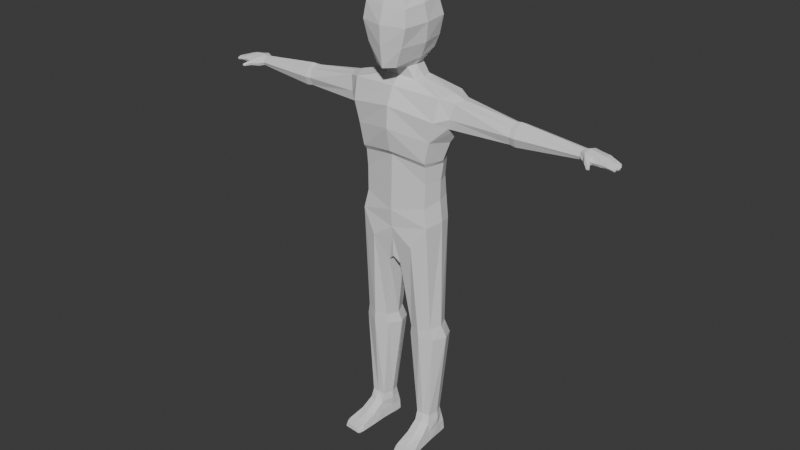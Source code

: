 # Source: low-poly-character-section-4.blend  (saved by Blender 4.5.91; exported with 4.5.12 LTS)
import bpy
from mathutils import Matrix  # noqa: F401  (used for matrix-valued properties, if any)

bpy.ops.wm.read_factory_settings(use_empty=True)
scene = bpy.context.scene
scene.name = 'Scene'

# ---- collections
col_collection = bpy.data.collections.new('Collection'); scene.collection.children.link(col_collection)

# ---- world
world_world = bpy.data.worlds.new('World'); scene.world = world_world
world_world.use_nodes = True; world_world.node_tree.nodes.clear()
_N = world_world.node_tree.nodes; _L = world_world.node_tree.links
n0 = _N.new('ShaderNodeOutputWorld'); n0.name = 'World Output'; n0.location = (200, 100)
n1 = _N.new('ShaderNodeBackground'); n1.name = 'Background'; n1.location = (-200, 100)
n1.inputs[0].default_value = (0.05088, 0.05088, 0.05088, 1.0)
_L.new(n1.outputs[0], n0.inputs[0])
n0.is_active_output = True
world_world.color = (0.05088, 0.05088, 0.05088)
world_world.sun_shadow_jitter_overblur = 0.0

# ---- meshes
me_human = bpy.data.meshes.new('Human')
me_human.from_pydata([(0.02623, -0.07879, 0.7954), (0.06424, -0.04563, 1.526), (0.04029, 0.07214, 0.8373), (0.06424, 0.03626, 1.528), (0.0, 0.06894, 0.8499), (0.0, 0.04671, 1.536), (0.0, -0.08758, 0.8209), (0.0, -0.05799, 1.534), (0.1468, 0.05426, 0.9762), (0.1492, -0.07942, 0.9777), (0.0, -0.09685, 0.948), (0.0, 0.09541, 0.9625), (0.1612, 0.07321, 1.323), (0.1612, -0.08592, 1.323), (0.0, -0.1255, 1.35), (0.0, 0.106, 1.35), (0.1822, 0.08, 1.404), (0.1822, -0.08848, 1.404), (0.0, -0.1194, 1.434), (0.0, 0.106, 1.4), (0.02069, -0.000325, 0.7876), (0.07266, -0.004684, 1.527), (0.0, 0.0, 0.8), (0.1617, -0.0003241, 0.9829), (0.1909, -9.734e-10, 1.308), (0.1438, 0.04027, 0.092), (0.7492, 0.005312, 1.435), (0.7466, -0.0256, 1.429), (0.7531, 0.04264, 1.409), (0.7525, 0.03466, 1.393), (0.7457, -0.03201, 1.404), (0.7457, -0.02589, 1.393), (0.7502, 0.005312, 1.393), (0.7521, 0.03466, 1.429), (0.0, -0.1408, 1.795), (0.08181, 0.03607, 0.09192), (0.07331, -0.005307, 0.09127), (0.1502, -0.05334, 0.08414), (0.08889, -0.05787, 0.08408), (0.1579, 0.0004721, 0.09138), (0.1501, 0.03846, 1.863e-09), (0.07808, 0.03361, 1.863e-09), (0.08378, -0.0134, 1.863e-09), (0.1606, -0.04689, 0.01), (0.08007, -0.05304, 0.01), (0.1516, -0.008756, 1.863e-09), (0.09063, -0.1732, 0.03177), (0.09525, -0.1678, 1.863e-09), (0.0, 0.08862, 1.5), (0.1872, 0.06599, 1.49), (0.2143, -0.0006627, 1.495), (0.1872, -0.06705, 1.489), (0.0, -0.08895, 1.5), (0.05267, -0.01972, 1.573), (0.0, -0.07171, 1.567), (0.04271, 0.02682, 1.576), (0.0, 0.02766, 1.577), (0.03811, -0.05644, 1.57), (0.0, -0.1199, 1.846), (0.0, -0.1457, 1.579), (0.07432, 0.05046, 1.623), (0.06708, 0.01571, 1.854), (0.0, 0.06939, 1.628), (0.07611, -0.02555, 1.606), (0.04333, -0.1221, 1.584), (0.0, -0.05159, 1.872), (0.0, 0.01638, 1.856), (0.07227, -0.04843, 1.848), (0.06502, -0.1119, 1.843), (0.8657, 0.002846, 1.406), (0.861, -0.02952, 1.406), (0.8564, 0.02415, 1.401), (0.8552, 0.02171, 1.397), (0.8607, -0.03236, 1.401), (0.86, -0.02973, 1.396), (0.8636, 0.002159, 1.397), (0.8568, 0.02227, 1.405), (0.8661, -0.000124, 1.402), (0.0, -0.158, 1.734), (0.0, -0.1548, 1.658), (0.09034, 0.05863, 1.67), (0.1054, 0.06078, 1.743), (0.09092, 0.04744, 1.815), (0.1022, -0.04271, 1.805), (0.1138, -0.03663, 1.739), (0.1023, -0.03037, 1.665), (0.08698, -0.1244, 1.797), (0.09443, -0.1331, 1.735), (0.0734, -0.1298, 1.659), (0.0, 0.08629, 1.671), (0.0, 0.08127, 1.744), (0.0, 0.05989, 1.816), (0.2154, 0.0457, 1.379), (0.2154, -0.04582, 1.379), (0.2255, -0.05156, 1.417), (0.2353, -0.04233, 1.476), (0.2506, -0.0004332, 1.481), (0.2323, -5.75e-05, 1.369), (0.2353, 0.04161, 1.476), (0.2255, 0.05144, 1.417), (0.1378, 0.05349, 1.23), (0.1364, 0.04653, 1.151), (0.1383, 0.05297, 1.072), (0.1364, -0.06961, 1.151), (0.1341, -0.07199, 1.052), (0.0, -0.09721, 1.128), (0.0, -0.1004, 1.02), (0.0, 0.07359, 1.251), (0.0, 0.07359, 1.128), (0.0, 0.08086, 1.048), (0.1513, -0.0001728, 1.143), (0.1512, 0.0, 1.068), (0.1199, -0.06207, 0.08716), (0.1125, 0.04305, 0.09194), (0.0, 0.09033, 0.9158), (0.0, -0.09221, 0.9078), (0.08925, -0.0959, 0.8865), (0.09353, 0.07524, 0.9067), (0.7744, -0.02486, 1.425), (0.774, -0.03121, 1.407), (0.7787, 0.03138, 1.425), (0.776, 0.002834, 1.433), (0.7767, 0.002834, 1.397), (0.7745, -0.02486, 1.396), (0.7794, 0.04136, 1.407), (0.7789, 0.03138, 1.396), (0.7853, -0.07491, 1.399), (0.7827, -0.07163, 1.396), (0.7895, -0.07334, 1.403), (0.7929, -0.06938, 1.401), (0.7862, -0.06767, 1.394), (0.7922, -0.06699, 1.396), (0.7794, -0.04715, 1.412), (0.7806, -0.04437, 1.402), (0.7652, -0.05106, 1.398), (0.764, -0.05383, 1.408), (0.7735, -0.04633, 1.395), (0.7711, -0.05188, 1.414), (0.1523, 0.01125, 1.863e-09), (0.1507, -0.04764, 3.725e-09), (0.08993, -0.05229, 3.725e-09), (0.08028, 0.006312, 1.863e-09), (0.1547, 0.04793, 0.01), (0.07253, 0.04186, 0.01), (0.07566, -0.003159, 0.01), (0.1578, 0.002992, 0.01), (0.1418, -0.08482, 1.237), (0.1376, -0.07511, 1.22), (0.0, -0.09477, 1.241), (0.0, -0.1075, 1.258), (0.1654, -0.006039, 1.234), (0.1582, 0.00616, 1.218), (0.4814, 0.007783, 1.361), (0.4563, 0.007982, 1.365), (0.4786, 0.04425, 1.44), (0.4597, 0.04147, 1.438), (0.4567, 0.03931, 1.377), (0.4809, 0.04139, 1.374), (0.4582, 0.05318, 1.407), (0.4797, 0.0565, 1.406), (0.4811, -0.02464, 1.376), (0.4571, -0.02245, 1.379), (0.4587, -0.03416, 1.41), (0.48, -0.03688, 1.41), (0.4601, -0.02029, 1.441), (0.4788, -0.02178, 1.442), (0.4605, 0.01104, 1.452), (0.4783, 0.01183, 1.455), (0.1653, -0.04763, 0.4884), (0.1535, -0.05358, 0.5328), (0.1867, 0.007684, 0.4846), (0.1719, -0.007219, 0.5396), (0.1522, 0.03908, 0.5409), (0.1628, 0.06168, 0.478), (0.05573, -0.05082, 0.4814), (0.0615, -0.05375, 0.5194), (0.05321, 0.05848, 0.4711), (0.06016, 0.03891, 0.5275), (0.04177, -0.007456, 0.5206), (0.03178, 0.003171, 0.4748), (0.1136, 0.05957, 0.01), (0.1203, -0.04997, 3.725e-09), (0.1169, -8.316e-05, 0.01), (0.1293, -0.1705, 0.03279), (0.1634, -0.1975, 0.01), (0.1177, -0.01108, 1.863e-09), (0.1292, -0.1655, 1.863e-09), (0.1141, 0.05165, 1.863e-09), (0.1163, 0.00878, 1.863e-09), (0.1075, 0.08272, 0.4724), (0.1059, 0.05818, 0.5359), (0.111, -0.07186, 0.487), (0.1078, -0.07286, 0.5244), (0.1464, -0.04222, 0.121), (0.08866, -0.04571, 0.1202), (0.1528, 0.001061, 0.1206), (0.1399, 0.0353, 0.1198), (0.08521, 0.03202, 0.1191), (0.07655, -0.00351, 0.1195), (0.1125, 0.0361, 0.1192), (0.1176, -0.0464, 0.1208), (0.7276, 0.005485, 1.398), (0.729, 0.02598, 1.398), (0.7261, -0.01497, 1.398), (0.7287, 0.02609, 1.424), (0.7268, 0.005635, 1.431), (0.7294, 0.03166, 1.41), (0.7256, -0.02054, 1.41), (0.7257, -0.01486, 1.424), (0.8074, -0.03134, 1.408), (0.8116, -0.000911, 1.426), (0.8117, -0.000911, 1.397), (0.8117, 0.03437, 1.408), (0.8079, -0.02721, 1.421), (0.8116, 0.02889, 1.422), (0.8077, -0.02721, 1.397), (0.8113, 0.02779, 1.398), (0.8688, -0.008599, 1.406), (0.869, -0.006066, 1.401), (0.8668, -0.008856, 1.397), (0.8116, -0.000911, 1.406), (0.8626, -0.02404, 1.406), (0.8638, -0.02141, 1.401), (0.8615, -0.02425, 1.396), (0.8098, -0.01375, 1.424), (0.8563, 0.0174, 1.398), (0.8587, 0.01552, 1.402), (0.8115, 0.01549, 1.397), (0.8579, 0.01796, 1.405), (0.8116, 0.01534, 1.424), (0.8647, 0.008099, 1.406), (0.8642, 0.01038, 1.401), (0.8627, 0.007412, 1.397), (0.8098, -0.01361, 1.397), (0.8664, -0.01418, 1.397), (0.8683, -0.01671, 1.402), (0.8685, -0.01392, 1.406), (0.8098, -0.01366, 1.406), (0.8115, 0.01543, 1.406), (0.8277, 0.03113, 1.405), (0.8268, 0.02674, 1.416), (0.8264, 0.0265, 1.399), (0.8272, 0.01638, 1.418), (0.8269, 0.01628, 1.399), (0.8281, 0.01542, 1.405), (0.8296, 0.0004259, 1.399), (0.8298, 0.000496, 1.419), (0.8307, -0.0005911, 1.405), (0.8291, 0.01258, 1.399), (0.8294, 0.01266, 1.418), (0.8302, 0.01361, 1.405), (0.8309, -0.003627, 1.419), (0.8306, -0.003765, 1.399), (0.8317, -0.002845, 1.405), (0.8297, -0.01373, 1.418), (0.8294, -0.0136, 1.399), (0.8303, -0.01456, 1.405), (0.8263, -0.03129, 1.405), (0.826, -0.028, 1.417), (0.8256, -0.02773, 1.399), (0.8275, -0.01747, 1.399), (0.8278, -0.01734, 1.418), (0.8287, -0.01671, 1.405), (0.804, -0.02693, 1.422), (0.8038, -0.02693, 1.397), (0.8034, -0.03132, 1.407), (0.8077, 0.02919, 1.422), (0.8075, 0.02809, 1.398), (0.8078, 0.03508, 1.408), (0.8072, -0.0004353, 1.397), (0.8074, -0.0004714, 1.427), (0.842, 0.02764, 1.403), (0.8426, 0.01717, 1.411), (0.8434, 0.01547, 1.403), (0.8418, 0.02451, 1.411), (0.8418, 0.02411, 1.398), (0.8426, 0.01684, 1.399), (0.8476, 0.001293, 1.398), (0.8477, 0.001671, 1.413), (0.8471, 0.01038, 1.412), (0.8484, -0.0003575, 1.403), (0.8469, 0.009996, 1.398), (0.8472, 0.012, 1.403), (0.8499, -0.006113, 1.413), (0.8497, -0.006311, 1.398), (0.8503, -0.004455, 1.403), (0.8491, -0.01382, 1.412), (0.8493, -0.01564, 1.403), (0.8489, -0.01389, 1.398), (0.8435, -0.03182, 1.403), (0.8452, -0.02069, 1.412), (0.8435, -0.02876, 1.411), (0.8437, -0.02872, 1.398), (0.8455, -0.02086, 1.398), (0.8462, -0.01906, 1.403), (0.1578, -0.101, 0.05125), (0.166, -0.099, 0.01), (0.08913, -0.1061, 0.05125), (0.08177, -0.1051, 0.01), (0.1554, -0.09565, 1.863e-09), (0.09182, -0.1003, 1.863e-09), (0.1236, -0.09797, 1.863e-09), (0.1238, -0.1085, 0.05544), (0.1748, -0.1734, 0.01), (0.07398, 0.04058, 0.05181), (0.08501, -0.1796, 0.01), (0.1678, -0.1677, 0.03177), (0.1631, -0.1632, 1.863e-09), (0.1299, -0.2006, 0.01), (0.1298, -0.1982, 0.02727), (0.09818, -0.2001, 0.0267), (0.09485, -0.2037, 0.01), (0.1605, -0.1947, 0.0267), (0.1631, -0.1873, 1.863e-09), (0.1292, -0.1896, 1.863e-09), (0.09525, -0.1919, 1.863e-09), (0.07764, -0.003764, 0.05181), (0.08401, -0.05676, 0.04845), (0.156, -0.05125, 0.04845), (0.152, 0.04478, 0.05181), (0.1563, 0.002459, 0.05181), (0.08501, -0.1796, 0.02028), (0.1748, -0.1734, 0.02028), (0.113, 0.05641, 0.05181)], [], [(19, 48, 49, 16), (22, 20, 0, 6), (3, 5, 56, 55), (17, 51, 52, 18), (116, 9, 10, 115), (173, 189, 190, 172), (114, 11, 8, 117), (107, 15, 12, 100), (13, 17, 18, 14), (15, 19, 16, 12), (295, 302, 183, 306), (7, 1, 57, 54), (4, 2, 20, 22), (275, 271, 71, 72), (292, 293, 223, 74), (291, 289, 73, 70), (274, 272, 228, 76), (317, 316, 144, 44), (316, 304, 143, 144), (300, 301, 186, 47), (45, 185, 182, 145), (40, 187, 180, 142), (185, 45, 139, 181), (187, 40, 138, 188), (323, 319, 142, 180), (319, 320, 145, 142), (320, 318, 43, 145), (302, 297, 46, 183), (296, 295, 306, 322, 303), (301, 299, 307, 186), (5, 3, 49, 48), (21, 1, 51, 50), (1, 7, 52, 51), (3, 21, 50, 49), (21, 3, 55, 53), (1, 21, 53, 57), (57, 53, 63, 64), (53, 55, 60, 63), (55, 56, 62, 60), (54, 57, 64, 59), (86, 83, 67, 68), (83, 82, 61, 67), (67, 65, 58, 68), (61, 66, 65, 67), (34, 86, 68, 58), (82, 91, 66, 61), (218, 217, 236, 235), (219, 218, 235, 234), (72, 71, 226, 225), (71, 76, 228, 226), (277, 281, 232, 75), (271, 274, 76, 71), (289, 292, 74, 73), (283, 286, 236, 217), (60, 62, 89, 80), (80, 89, 90, 81), (81, 90, 91, 82), (59, 64, 88, 79), (79, 88, 87, 78), (78, 87, 86, 34), (63, 60, 80, 85), (85, 80, 81, 84), (84, 81, 82, 83), (64, 63, 85, 88), (88, 85, 84, 87), (87, 84, 83, 86), (17, 13, 93, 94), (13, 24, 97, 93), (16, 49, 98, 99), (12, 16, 99, 92), (24, 12, 92, 97), (51, 17, 94, 95), (50, 51, 95, 96), (49, 50, 96, 98), (8, 102, 111, 23), (102, 101, 110, 111), (11, 109, 102, 8), (109, 108, 101, 102), (108, 107, 100, 101), (23, 111, 104, 9), (111, 110, 103, 104), (150, 100, 12, 24), (9, 104, 106, 10), (104, 103, 105, 106), (141, 188, 182, 144), (174, 191, 192, 175), (193, 200, 112, 37), (9, 116, 192, 169), (197, 199, 113, 35), (2, 117, 190, 177), (26, 27, 118, 121), (135, 134, 127, 126), (28, 33, 120, 124), (32, 29, 125, 122), (33, 26, 121, 120), (133, 132, 129, 131), (31, 32, 122, 123), (29, 28, 124, 125), (126, 127, 130, 131), (128, 126, 131, 129), (136, 133, 131, 130), (134, 136, 130, 127), (137, 135, 126, 128), (132, 137, 128, 129), (118, 27, 137, 132), (27, 30, 135, 137), (31, 123, 136, 134), (123, 119, 133, 136), (119, 118, 132, 133), (30, 31, 134, 135), (139, 45, 145, 43), (42, 140, 44, 144), (185, 42, 144, 182), (299, 139, 43, 296), (300, 47, 305, 298), (187, 41, 143, 180), (41, 141, 144, 143), (138, 40, 142, 145), (188, 138, 145, 182), (150, 146, 147, 151), (146, 149, 148, 147), (150, 24, 13, 146), (103, 147, 148, 105), (146, 13, 14, 149), (110, 151, 147, 103), (100, 150, 151), (101, 100, 151, 110), (167, 154, 155, 166), (165, 167, 166, 164), (163, 165, 164, 162), (157, 152, 153, 156), (159, 157, 156, 158), (154, 159, 158, 155), (152, 160, 161, 153), (160, 163, 162, 161), (201, 202, 29, 32), (93, 97, 153, 161), (203, 201, 32, 31), (97, 92, 156, 153), (204, 205, 26, 33), (99, 98, 155, 158), (206, 204, 33, 28), (98, 96, 166, 155), (202, 206, 28, 29), (92, 99, 158, 156), (94, 93, 161, 162), (207, 203, 31, 30), (208, 207, 30, 27), (95, 94, 162, 164), (205, 208, 27, 26), (96, 95, 164, 166), (189, 176, 177, 190), (179, 174, 175, 178), (176, 179, 178, 177), (191, 168, 169, 192), (168, 170, 171, 169), (170, 173, 172, 171), (200, 194, 38, 112), (23, 9, 169, 171), (195, 193, 37, 39), (116, 0, 175, 192), (8, 23, 171, 172), (196, 195, 39, 25), (199, 196, 25, 113), (117, 8, 172, 190), (194, 198, 36, 38), (0, 20, 178, 175), (20, 2, 177, 178), (198, 197, 35, 36), (304, 323, 180, 143), (41, 187, 188, 141), (42, 185, 181, 140), (4, 114, 117, 2), (0, 116, 115, 6), (179, 176, 197, 198), (174, 179, 198, 194), (189, 173, 196, 199), (173, 170, 195, 196), (170, 168, 193, 195), (191, 174, 194, 200), (176, 189, 199, 197), (168, 191, 200, 193), (167, 165, 208, 205), (165, 163, 207, 208), (163, 160, 203, 207), (157, 159, 206, 202), (159, 154, 204, 206), (154, 167, 205, 204), (160, 152, 201, 203), (152, 157, 202, 201), (270, 263, 213, 224, 210), (265, 264, 215, 209), (268, 266, 214, 212), (269, 267, 216, 227, 211), (266, 270, 210, 229, 214), (263, 265, 209, 213), (264, 269, 211, 233, 215), (267, 268, 212, 216), (283, 217, 218, 285), (245, 247, 220, 211), (285, 218, 219, 284), (280, 77, 69, 278), (222, 221, 70, 73), (261, 224, 213, 258), (223, 222, 73, 74), (255, 233, 211, 252), (231, 230, 69, 77), (249, 229, 210, 246), (243, 227, 216, 241), (232, 231, 77, 75), (242, 229, 238, 244), (248, 227, 238, 250), (293, 294, 222, 223), (288, 234, 235, 287), (262, 237, 224, 261), (287, 235, 236, 286), (244, 238, 227, 243), (250, 238, 229, 249), (273, 244, 243, 276), (272, 242, 244, 273), (276, 243, 241, 275), (212, 214, 240, 239), (214, 229, 242, 240), (216, 212, 239, 241), (282, 250, 249, 279), (281, 248, 250, 282), (279, 249, 246, 278), (220, 247, 246, 210), (277, 280, 247, 245), (211, 227, 248, 245), (237, 256, 254, 224), (233, 255, 256, 237), (288, 255, 252, 284), (220, 253, 252, 211), (210, 251, 253, 220), (210, 224, 254, 251), (294, 262, 261, 290), (233, 237, 262, 260), (290, 261, 258, 291), (209, 215, 259, 257), (213, 209, 257, 258), (215, 233, 260, 259), (118, 119, 265, 263), (119, 123, 264, 265), (125, 124, 268, 267), (124, 120, 266, 268), (122, 125, 267, 269), (123, 122, 269, 264), (120, 121, 270, 266), (121, 118, 263, 270), (225, 276, 275, 72), (228, 272, 273, 226), (226, 273, 276, 225), (239, 240, 274, 271), (240, 242, 272, 274), (241, 239, 271, 275), (75, 77, 280, 277), (230, 279, 278, 69), (232, 281, 282, 231), (231, 282, 279, 230), (247, 280, 278, 246), (245, 248, 281, 277), (234, 288, 284, 219), (256, 287, 286, 254), (255, 288, 287, 256), (253, 285, 284, 252), (251, 283, 285, 253), (251, 254, 286, 283), (221, 290, 291, 70), (222, 294, 290, 221), (260, 262, 294, 293), (257, 259, 292, 289), (258, 257, 289, 291), (259, 260, 293, 292), (140, 300, 298, 44), (307, 299, 296, 303), (181, 139, 299, 301), (317, 44, 298, 297), (112, 38, 297, 302), (318, 37, 295), (140, 181, 301, 300), (37, 112, 302, 295), (305, 47, 315, 311), (183, 46, 310, 309), (297, 298, 305, 321, 46), (186, 307, 313, 314), (315, 314, 308, 311), (46, 321, 305, 311, 310), (314, 313, 184, 308), (309, 310, 311, 308), (306, 183, 309, 312), (312, 309, 308, 184), (307, 303, 184, 313), (47, 186, 314, 315), (43, 318, 295, 296), (38, 317, 297), (35, 113, 323, 304), (39, 37, 318, 320), (25, 39, 320, 319), (113, 25, 319, 323), (36, 35, 304, 316), (38, 36, 316, 317), (303, 322, 306, 312, 184)])
_uv = me_human.uv_layers.new(name='UVMap')
_uv.uv.foreach_set('vector', [0.5893, 0.375, 0.625, 0.375, 0.625, 0.5, 0.5893, 0.5, 0.25, 0.625, 0.375, 0.625, 0.375, 0.75, 0.25, 0.75, 0.6586, 0.5672, 0.75, 0.5672, 0.75, 0.5672, 0.6586, 0.5672, 0.5893, 0.75, 0.625, 0.75, 0.625, 0.875, 0.5893, 0.875, 0.4107, 0.75, 0.4464, 0.75, 0.4464, 0.875, 0.4107, 0.875, 0.4464, 0.5, 0.4107, 0.5, 0.4107, 0.5, 0.4464, 0.5, 0.4107, 0.375, 0.4464, 0.375, 0.4464, 0.5, 0.4107, 0.5, 0.5268, 0.375, 0.5536, 0.375, 0.5536, 0.5, 0.5268, 0.5, 0.5536, 0.75, 0.5893, 0.75, 0.5893, 0.875, 0.5536, 0.875, 0.5536, 0.375, 0.5893, 0.375, 0.5893, 0.5, 0.5536, 0.5, 0.4464, 0.75, 0.4107, 0.75, 0.4107, 0.75, 0.4464, 0.75, 0.75, 0.6828, 0.6586, 0.6828, 0.6586, 0.6828, 0.75, 0.6828, 0.25, 0.5, 0.375, 0.5, 0.375, 0.625, 0.25, 0.625, 0.553, 0.5, 0.5894, 0.5, 0.5893, 0.5, 0.5536, 0.5, 0.5532, 0.75, 0.5532, 0.6887, 0.5536, 0.6903, 0.5536, 0.75, 0.6254, 0.75, 0.5886, 0.75, 0.5893, 0.75, 0.625, 0.75, 0.6255, 0.5, 0.6255, 0.5645, 0.625, 0.5681, 0.625, 0.5, 0.375, 0.75, 0.375, 0.625, 0.375, 0.625, 0.375, 0.75, 0.375, 0.625, 0.375, 0.5, 0.375, 0.5, 0.375, 0.625, 0.3837, 0.75, 0.4107, 0.75, 0.4107, 0.75, 0.3837, 0.75, 0.4377, 0.6526, 0.4107, 0.6526, 0.4107, 0.625, 0.4464, 0.625, 0.4394, 0.5222, 0.4107, 0.5222, 0.4107, 0.5, 0.4464, 0.5, 0.4107, 0.6526, 0.4377, 0.6526, 0.4377, 0.75, 0.4107, 0.75, 0.4107, 0.5222, 0.4394, 0.5222, 0.4394, 0.6028, 0.4107, 0.6028, 0.4107, 0.5, 0.4464, 0.5, 0.4464, 0.5, 0.4107, 0.5, 0.4464, 0.5, 0.4464, 0.625, 0.4464, 0.625, 0.4464, 0.5, 0.4464, 0.625, 0.4464, 0.75, 0.4464, 0.75, 0.4464, 0.625, 0.4107, 0.75, 0.375, 0.75, 0.375, 0.75, 0.4107, 0.75, 0.4464, 0.75, 0.4464, 0.75, 0.4464, 0.75, 0.4464, 0.75, 0.4464, 0.75, 0.4107, 0.75, 0.4377, 0.75, 0.4377, 0.75, 0.4107, 0.75, 0.75, 0.5672, 0.6586, 0.5672, 0.625, 0.5, 0.75, 0.5, 0.6586, 0.625, 0.6586, 0.6828, 0.625, 0.75, 0.625, 0.625, 0.6586, 0.6828, 0.75, 0.6828, 0.75, 0.75, 0.625, 0.75, 0.6586, 0.5672, 0.6586, 0.625, 0.625, 0.625, 0.625, 0.5, 0.6586, 0.625, 0.6586, 0.5672, 0.6586, 0.5672, 0.6586, 0.625, 0.6586, 0.6828, 0.6586, 0.625, 0.6586, 0.625, 0.6586, 0.6828, 0.6586, 0.6828, 0.6586, 0.625, 0.6586, 0.625, 0.6586, 0.6828, 0.6586, 0.625, 0.6586, 0.5672, 0.6586, 0.5672, 0.6586, 0.625, 0.6586, 0.5672, 0.75, 0.5672, 0.75, 0.5672, 0.6586, 0.5672, 0.75, 0.6828, 0.6586, 0.6828, 0.6586, 0.6828, 0.75, 0.6828, 0.6586, 0.6828, 0.6586, 0.625, 0.6586, 0.625, 0.6586, 0.6828, 0.6586, 0.625, 0.6586, 0.5672, 0.6586, 0.5672, 0.6586, 0.625, 0.6586, 0.625, 0.75, 0.625, 0.75, 0.6828, 0.6586, 0.6828, 0.6586, 0.5672, 0.75, 0.5672, 0.75, 0.625, 0.6586, 0.625, 0.75, 0.6828, 0.6586, 0.6828, 0.6586, 0.6828, 0.75, 0.6828, 0.6586, 0.5672, 0.75, 0.5672, 0.75, 0.5672, 0.6586, 0.5672, 0.5893, 0.625, 0.625, 0.625, 0.625, 0.6891, 0.5893, 0.6879, 0.5536, 0.625, 0.5893, 0.625, 0.5893, 0.6879, 0.5536, 0.6903, 0.5536, 0.5, 0.5893, 0.5, 0.5893, 0.5692, 0.5536, 0.57, 0.5893, 0.5, 0.625, 0.5, 0.625, 0.5681, 0.5893, 0.5692, 0.5531, 0.625, 0.5531, 0.5666, 0.5536, 0.57, 0.5536, 0.625, 0.5894, 0.5, 0.6255, 0.5, 0.625, 0.5, 0.5893, 0.5, 0.5886, 0.75, 0.5532, 0.75, 0.5536, 0.75, 0.5893, 0.75, 0.6255, 0.6242, 0.6254, 0.6881, 0.625, 0.6891, 0.625, 0.625, 0.6586, 0.5672, 0.75, 0.5672, 0.75, 0.5672, 0.6586, 0.5672, 0.6586, 0.5672, 0.75, 0.5672, 0.75, 0.5672, 0.6586, 0.5672, 0.6586, 0.5672, 0.75, 0.5672, 0.75, 0.5672, 0.6586, 0.5672, 0.75, 0.6828, 0.6586, 0.6828, 0.6586, 0.6828, 0.75, 0.6828, 0.75, 0.6828, 0.6586, 0.6828, 0.6586, 0.6828, 0.75, 0.6828, 0.75, 0.6828, 0.6586, 0.6828, 0.6586, 0.6828, 0.75, 0.6828, 0.6586, 0.625, 0.6586, 0.5672, 0.6586, 0.5672, 0.6586, 0.625, 0.6586, 0.625, 0.6586, 0.5672, 0.6586, 0.5672, 0.6586, 0.625, 0.6586, 0.625, 0.6586, 0.5672, 0.6586, 0.5672, 0.6586, 0.625, 0.6586, 0.6828, 0.6586, 0.625, 0.6586, 0.625, 0.6586, 0.6828, 0.6586, 0.6828, 0.6586, 0.625, 0.6586, 0.625, 0.6586, 0.6828, 0.6586, 0.6828, 0.6586, 0.625, 0.6586, 0.625, 0.6586, 0.6828, 0.5893, 0.75, 0.5536, 0.75, 0.5536, 0.75, 0.5893, 0.75, 0.5536, 0.75, 0.5536, 0.625, 0.5536, 0.625, 0.5536, 0.75, 0.5893, 0.5, 0.625, 0.5, 0.625, 0.5, 0.5893, 0.5, 0.5536, 0.5, 0.5893, 0.5, 0.5893, 0.5, 0.5536, 0.5, 0.5536, 0.625, 0.5536, 0.5, 0.5536, 0.5, 0.5536, 0.625, 0.625, 0.75, 0.5893, 0.75, 0.5893, 0.75, 0.625, 0.75, 0.625, 0.625, 0.625, 0.75, 0.625, 0.75, 0.625, 0.625, 0.625, 0.5, 0.625, 0.625, 0.625, 0.625, 0.625, 0.5, 0.4464, 0.5, 0.4732, 0.5, 0.4732, 0.625, 0.4464, 0.625, 0.4732, 0.5, 0.5, 0.5, 0.5, 0.625, 0.4732, 0.625, 0.4464, 0.375, 0.4732, 0.375, 0.4732, 0.5, 0.4464, 0.5, 0.4732, 0.375, 0.5, 0.375, 0.5, 0.5, 0.4732, 0.5, 0.5, 0.375, 0.5268, 0.375, 0.5268, 0.5, 0.5, 0.5, 0.4464, 0.625, 0.4732, 0.625, 0.4732, 0.75, 0.4464, 0.75, 0.4732, 0.625, 0.5, 0.625, 0.5, 0.75, 0.4732, 0.75, 0.5314, 0.625, 0.5268, 0.5, 0.5536, 0.5, 0.5536, 0.625, 0.4464, 0.75, 0.4732, 0.75, 0.4732, 0.875, 0.4464, 0.875, 0.4732, 0.75, 0.5, 0.75, 0.5, 0.875, 0.4732, 0.875, 0.3821, 0.6028, 0.4107, 0.6028, 0.4107, 0.625, 0.375, 0.625, 0.375, 0.75, 0.4107, 0.75, 0.4107, 0.75, 0.375, 0.75, 0.4464, 0.75, 0.4107, 0.75, 0.4107, 0.75, 0.4464, 0.75, 0.4464, 0.75, 0.4107, 0.75, 0.4107, 0.75, 0.4464, 0.75, 0.375, 0.5, 0.4107, 0.5, 0.4107, 0.5, 0.375, 0.5, 0.375, 0.5, 0.4107, 0.5, 0.4107, 0.5, 0.375, 0.5, 0.625, 0.625, 0.625, 0.75, 0.625, 0.75, 0.625, 0.625, 0.5893, 0.75, 0.5536, 0.75, 0.5536, 0.75, 0.5893, 0.75, 0.5893, 0.5, 0.625, 0.5, 0.625, 0.5, 0.5893, 0.5, 0.5536, 0.625, 0.5536, 0.5, 0.5536, 0.5, 0.5536, 0.625, 0.625, 0.5, 0.625, 0.625, 0.625, 0.625, 0.625, 0.5, 0.5893, 0.75, 0.625, 0.75, 0.625, 0.75, 0.5893, 0.75, 0.5536, 0.75, 0.5536, 0.625, 0.5536, 0.625, 0.5536, 0.75, 0.5536, 0.5, 0.5893, 0.5, 0.5893, 0.5, 0.5536, 0.5, 0.5893, 0.75, 0.5536, 0.75, 0.5536, 0.75, 0.5893, 0.75, 0.625, 0.75, 0.5893, 0.75, 0.5893, 0.75, 0.625, 0.75, 0.5536, 0.75, 0.5893, 0.75, 0.5893, 0.75, 0.5536, 0.75, 0.5536, 0.75, 0.5536, 0.75, 0.5536, 0.75, 0.5536, 0.75, 0.625, 0.75, 0.5893, 0.75, 0.5893, 0.75, 0.625, 0.75, 0.625, 0.75, 0.625, 0.75, 0.625, 0.75, 0.625, 0.75, 0.625, 0.75, 0.625, 0.75, 0.625, 0.75, 0.625, 0.75, 0.625, 0.75, 0.5893, 0.75, 0.5893, 0.75, 0.625, 0.75, 0.5536, 0.75, 0.5536, 0.75, 0.5536, 0.75, 0.5536, 0.75, 0.5536, 0.75, 0.5893, 0.75, 0.5893, 0.75, 0.5536, 0.75, 0.5893, 0.75, 0.625, 0.75, 0.625, 0.75, 0.5893, 0.75, 0.5893, 0.75, 0.5536, 0.75, 0.5536, 0.75, 0.5893, 0.75, 0.4377, 0.75, 0.4377, 0.6526, 0.4464, 0.625, 0.4464, 0.75, 0.3837, 0.6526, 0.3837, 0.75, 0.375, 0.75, 0.375, 0.625, 0.4107, 0.6526, 0.3837, 0.6526, 0.375, 0.625, 0.4107, 0.625, 0.4377, 0.75, 0.4377, 0.75, 0.4464, 0.75, 0.4464, 0.75, 0.3837, 0.75, 0.3837, 0.75, 0.375, 0.75, 0.375, 0.75, 0.4107, 0.5222, 0.3821, 0.5222, 0.375, 0.5, 0.4107, 0.5, 0.3821, 0.5222, 0.3821, 0.6028, 0.375, 0.625, 0.375, 0.5, 0.4394, 0.6028, 0.4394, 0.5222, 0.4464, 0.5, 0.4464, 0.625, 0.4107, 0.6028, 0.4394, 0.6028, 0.4464, 0.625, 0.4107, 0.625, 0.5314, 0.625, 0.5313, 0.75, 0.5213, 0.75, 0.5211, 0.625, 0.5313, 0.75, 0.5305, 0.875, 0.5228, 0.875, 0.5213, 0.75, 0.5314, 0.625, 0.5536, 0.625, 0.5536, 0.75, 0.5313, 0.75, 0.5, 0.75, 0.5213, 0.75, 0.5228, 0.875, 0.5, 0.875, 0.5313, 0.75, 0.5536, 0.75, 0.5536, 0.875, 0.5305, 0.875, 0.5, 0.625, 0.5211, 0.625, 0.5213, 0.75, 0.5, 0.75, 0.5268, 0.5, 0.5314, 0.625, 0.5268, 0.591, 0.5, 0.5, 0.5268, 0.5, 0.5211, 0.625, 0.5, 0.625, 0.625, 0.625, 0.625, 0.5, 0.625, 0.5, 0.625, 0.625, 0.625, 0.75, 0.625, 0.625, 0.625, 0.625, 0.625, 0.75, 0.5893, 0.75, 0.625, 0.75, 0.625, 0.75, 0.5893, 0.75, 0.5536, 0.5, 0.5536, 0.625, 0.5536, 0.625, 0.5536, 0.5, 0.5893, 0.5, 0.5536, 0.5, 0.5536, 0.5, 0.5893, 0.5, 0.625, 0.5, 0.5893, 0.5, 0.5893, 0.5, 0.625, 0.5, 0.5536, 0.625, 0.5536, 0.75, 0.5536, 0.75, 0.5536, 0.625, 0.5536, 0.75, 0.5893, 0.75, 0.5893, 0.75, 0.5536, 0.75, 0.5536, 0.625, 0.5536, 0.5, 0.5536, 0.5, 0.5536, 0.625, 0.5536, 0.75, 0.5536, 0.625, 0.5536, 0.625, 0.5536, 0.75, 0.5536, 0.75, 0.5536, 0.625, 0.5536, 0.625, 0.5536, 0.75, 0.5536, 0.625, 0.5536, 0.5, 0.5536, 0.5, 0.5536, 0.625, 0.625, 0.5, 0.625, 0.625, 0.625, 0.625, 0.625, 0.5, 0.5893, 0.5, 0.625, 0.5, 0.625, 0.5, 0.5893, 0.5, 0.5893, 0.5, 0.625, 0.5, 0.625, 0.5, 0.5893, 0.5, 0.625, 0.5, 0.625, 0.625, 0.625, 0.625, 0.625, 0.5, 0.5536, 0.5, 0.5893, 0.5, 0.5893, 0.5, 0.5536, 0.5, 0.5536, 0.5, 0.5893, 0.5, 0.5893, 0.5, 0.5536, 0.5, 0.5893, 0.75, 0.5536, 0.75, 0.5536, 0.75, 0.5893, 0.75, 0.5893, 0.75, 0.5536, 0.75, 0.5536, 0.75, 0.5893, 0.75, 0.625, 0.75, 0.5893, 0.75, 0.5893, 0.75, 0.625, 0.75, 0.625, 0.75, 0.5893, 0.75, 0.5893, 0.75, 0.625, 0.75, 0.625, 0.625, 0.625, 0.75, 0.625, 0.75, 0.625, 0.625, 0.625, 0.625, 0.625, 0.75, 0.625, 0.75, 0.625, 0.625, 0.4107, 0.5, 0.375, 0.5, 0.375, 0.5, 0.4107, 0.5, 0.375, 0.625, 0.375, 0.75, 0.375, 0.75, 0.375, 0.625, 0.375, 0.5, 0.375, 0.625, 0.375, 0.625, 0.375, 0.5, 0.4107, 0.75, 0.4464, 0.75, 0.4464, 0.75, 0.4107, 0.75, 0.4464, 0.75, 0.4464, 0.625, 0.4464, 0.625, 0.4464, 0.75, 0.4464, 0.625, 0.4464, 0.5, 0.4464, 0.5, 0.4464, 0.625, 0.4107, 0.75, 0.375, 0.75, 0.375, 0.75, 0.4107, 0.75, 0.4464, 0.625, 0.4464, 0.75, 0.4464, 0.75, 0.4464, 0.625, 0.4464, 0.625, 0.4464, 0.75, 0.4464, 0.75, 0.4464, 0.625, 0.4107, 0.75, 0.375, 0.75, 0.375, 0.75, 0.4107, 0.75, 0.4464, 0.5, 0.4464, 0.625, 0.4464, 0.625, 0.4464, 0.5, 0.4464, 0.5, 0.4464, 0.625, 0.4464, 0.625, 0.4464, 0.5, 0.4107, 0.5, 0.4464, 0.5, 0.4464, 0.5, 0.4107, 0.5, 0.4107, 0.5, 0.4464, 0.5, 0.4464, 0.5, 0.4107, 0.5, 0.375, 0.75, 0.375, 0.625, 0.375, 0.625, 0.375, 0.75, 0.375, 0.75, 0.375, 0.625, 0.375, 0.625, 0.375, 0.75, 0.375, 0.625, 0.375, 0.5, 0.375, 0.5, 0.375, 0.625, 0.375, 0.625, 0.375, 0.5, 0.375, 0.5, 0.375, 0.625, 0.375, 0.5, 0.4107, 0.5, 0.4107, 0.5, 0.375, 0.5, 0.3821, 0.5222, 0.4107, 0.5222, 0.4107, 0.6028, 0.3821, 0.6028, 0.3837, 0.6526, 0.4107, 0.6526, 0.4107, 0.75, 0.3837, 0.75, 0.375, 0.375, 0.4107, 0.375, 0.4107, 0.5, 0.375, 0.5, 0.375, 0.75, 0.4107, 0.75, 0.4107, 0.875, 0.375, 0.875, 0.375, 0.625, 0.375, 0.5, 0.375, 0.5, 0.375, 0.625, 0.375, 0.75, 0.375, 0.625, 0.375, 0.625, 0.375, 0.75, 0.4107, 0.5, 0.4464, 0.5, 0.4464, 0.5, 0.4107, 0.5, 0.4464, 0.5, 0.4464, 0.625, 0.4464, 0.625, 0.4464, 0.5, 0.4464, 0.625, 0.4464, 0.75, 0.4464, 0.75, 0.4464, 0.625, 0.4107, 0.75, 0.375, 0.75, 0.375, 0.75, 0.4107, 0.75, 0.375, 0.5, 0.4107, 0.5, 0.4107, 0.5, 0.375, 0.5, 0.4464, 0.75, 0.4107, 0.75, 0.4107, 0.75, 0.4464, 0.75, 0.625, 0.625, 0.625, 0.75, 0.625, 0.75, 0.625, 0.625, 0.625, 0.75, 0.5893, 0.75, 0.5893, 0.75, 0.625, 0.75, 0.5893, 0.75, 0.5536, 0.75, 0.5536, 0.75, 0.5893, 0.75, 0.5536, 0.5, 0.5893, 0.5, 0.5893, 0.5, 0.5536, 0.5, 0.5893, 0.5, 0.625, 0.5, 0.625, 0.5, 0.5893, 0.5, 0.625, 0.5, 0.625, 0.625, 0.625, 0.625, 0.625, 0.5, 0.5536, 0.75, 0.5536, 0.625, 0.5536, 0.625, 0.5536, 0.75, 0.5536, 0.625, 0.5536, 0.5, 0.5536, 0.5, 0.5536, 0.625, 0.625, 0.625, 0.6243, 0.75, 0.625, 0.75, 0.625, 0.686, 0.625, 0.625, 0.5895, 0.75, 0.554, 0.75, 0.5536, 0.75, 0.5893, 0.75, 0.5894, 0.5, 0.6242, 0.5, 0.625, 0.5, 0.5893, 0.5, 0.5536, 0.625, 0.5542, 0.5, 0.5536, 0.5, 0.5537, 0.5596, 0.5536, 0.625, 0.6242, 0.5, 0.625, 0.625, 0.625, 0.625, 0.6248, 0.5571, 0.625, 0.5, 0.6243, 0.75, 0.5895, 0.75, 0.5893, 0.75, 0.625, 0.75, 0.554, 0.75, 0.5536, 0.625, 0.5536, 0.625, 0.5536, 0.6853, 0.5536, 0.75, 0.5542, 0.5, 0.5894, 0.5, 0.5893, 0.5, 0.5536, 0.5, 0.6255, 0.6242, 0.625, 0.625, 0.5893, 0.625, 0.585, 0.625, 0.5526, 0.625, 0.5818, 0.625, 0.5759, 0.625, 0.5536, 0.625, 0.585, 0.625, 0.5893, 0.625, 0.5536, 0.625, 0.5532, 0.625, 0.5855, 0.625, 0.5893, 0.625, 0.625, 0.625, 0.6252, 0.6261, 0.5893, 0.6879, 0.625, 0.6891, 0.625, 0.75, 0.5893, 0.75, 0.6258, 0.6859, 0.625, 0.686, 0.625, 0.75, 0.6258, 0.75, 0.5536, 0.6903, 0.5893, 0.6879, 0.5893, 0.75, 0.5536, 0.75, 0.5527, 0.6871, 0.5536, 0.6853, 0.5536, 0.625, 0.5528, 0.625, 0.5893, 0.5692, 0.625, 0.5681, 0.625, 0.625, 0.5893, 0.625, 0.6258, 0.5608, 0.6248, 0.5571, 0.625, 0.625, 0.6255, 0.6271, 0.5528, 0.5632, 0.5537, 0.5596, 0.5536, 0.5, 0.5525, 0.5, 0.5536, 0.57, 0.5893, 0.5692, 0.5893, 0.625, 0.5536, 0.625, 0.6259, 0.5608, 0.6248, 0.5571, 0.5781, 0.5588, 0.5821, 0.5623, 0.5527, 0.5632, 0.5537, 0.5596, 0.5781, 0.5588, 0.583, 0.5623, 0.5532, 0.6887, 0.5856, 0.687, 0.5893, 0.6879, 0.5536, 0.6903, 0.5532, 0.6887, 0.5536, 0.6903, 0.5893, 0.6879, 0.5857, 0.687, 0.5819, 0.6862, 0.5787, 0.6856, 0.625, 0.686, 0.6258, 0.6859, 0.5857, 0.687, 0.5893, 0.6879, 0.625, 0.6891, 0.6254, 0.6881, 0.5821, 0.5623, 0.5781, 0.5588, 0.5537, 0.5596, 0.5528, 0.5632, 0.583, 0.5623, 0.5781, 0.5588, 0.6248, 0.5571, 0.6258, 0.5608, 0.5857, 0.5658, 0.5821, 0.5623, 0.5528, 0.5632, 0.5532, 0.5666, 0.6255, 0.5645, 0.6259, 0.5608, 0.5821, 0.5623, 0.5857, 0.5658, 0.5532, 0.5666, 0.5528, 0.5632, 0.5525, 0.5, 0.553, 0.5, 0.5893, 0.5, 0.625, 0.5, 0.626, 0.5, 0.5895, 0.5, 0.625, 0.5, 0.6248, 0.5571, 0.6259, 0.5608, 0.626, 0.5, 0.5536, 0.5, 0.5893, 0.5, 0.5895, 0.5, 0.5525, 0.5, 0.5861, 0.5658, 0.583, 0.5623, 0.6258, 0.5608, 0.6254, 0.5645, 0.5531, 0.5666, 0.5527, 0.5632, 0.583, 0.5623, 0.5861, 0.5658, 0.6254, 0.5645, 0.6258, 0.5608, 0.6255, 0.6271, 0.6252, 0.6261, 0.5759, 0.625, 0.5818, 0.625, 0.6255, 0.6271, 0.625, 0.625, 0.5531, 0.625, 0.5855, 0.625, 0.5818, 0.625, 0.5526, 0.625, 0.5536, 0.625, 0.5537, 0.5596, 0.5527, 0.5632, 0.5526, 0.625, 0.5787, 0.6856, 0.5821, 0.6862, 0.6259, 0.6871, 0.625, 0.686, 0.5536, 0.6853, 0.5527, 0.6871, 0.5821, 0.6862, 0.5787, 0.6856, 0.5532, 0.6887, 0.5527, 0.6871, 0.5528, 0.625, 0.5532, 0.625, 0.5759, 0.625, 0.5806, 0.625, 0.5528, 0.625, 0.5536, 0.625, 0.625, 0.625, 0.6259, 0.6234, 0.5806, 0.625, 0.5759, 0.625, 0.625, 0.625, 0.625, 0.686, 0.6259, 0.6871, 0.6259, 0.6234, 0.5856, 0.687, 0.5819, 0.6862, 0.6258, 0.6859, 0.6254, 0.6875, 0.5536, 0.6853, 0.5787, 0.6856, 0.5819, 0.6862, 0.5529, 0.6871, 0.6254, 0.6875, 0.6258, 0.6859, 0.6258, 0.75, 0.6254, 0.75, 0.5893, 0.75, 0.5536, 0.75, 0.5529, 0.75, 0.5879, 0.75, 0.625, 0.75, 0.5893, 0.75, 0.5879, 0.75, 0.6258, 0.75, 0.5536, 0.75, 0.5536, 0.6853, 0.5529, 0.6871, 0.5529, 0.75, 0.625, 0.75, 0.5893, 0.75, 0.5895, 0.75, 0.6243, 0.75, 0.5893, 0.75, 0.5536, 0.75, 0.554, 0.75, 0.5895, 0.75, 0.5536, 0.5, 0.5893, 0.5, 0.5894, 0.5, 0.5542, 0.5, 0.5893, 0.5, 0.625, 0.5, 0.6242, 0.5, 0.5894, 0.5, 0.5536, 0.625, 0.5536, 0.5, 0.5542, 0.5, 0.5536, 0.625, 0.5536, 0.75, 0.5536, 0.625, 0.5536, 0.625, 0.554, 0.75, 0.625, 0.5, 0.625, 0.625, 0.625, 0.625, 0.6242, 0.5, 0.625, 0.625, 0.625, 0.75, 0.6243, 0.75, 0.625, 0.625, 0.5536, 0.57, 0.5532, 0.5666, 0.553, 0.5, 0.5536, 0.5, 0.625, 0.5681, 0.6255, 0.5645, 0.5857, 0.5658, 0.5893, 0.5692, 0.5893, 0.5692, 0.5857, 0.5658, 0.5532, 0.5666, 0.5536, 0.57, 0.5895, 0.5, 0.626, 0.5, 0.6255, 0.5, 0.5894, 0.5, 0.626, 0.5, 0.6259, 0.5608, 0.6255, 0.5645, 0.6255, 0.5, 0.5525, 0.5, 0.5895, 0.5, 0.5894, 0.5, 0.553, 0.5, 0.5536, 0.625, 0.5893, 0.625, 0.5855, 0.625, 0.5531, 0.625, 0.625, 0.5681, 0.6254, 0.5645, 0.6252, 0.6261, 0.625, 0.625, 0.5536, 0.57, 0.5531, 0.5666, 0.5861, 0.5658, 0.5893, 0.5692, 0.5893, 0.5692, 0.5861, 0.5658, 0.6254, 0.5645, 0.625, 0.5681, 0.5818, 0.625, 0.5855, 0.625, 0.6252, 0.6261, 0.6255, 0.6271, 0.5526, 0.625, 0.5527, 0.5632, 0.5531, 0.5666, 0.5531, 0.625, 0.5536, 0.6903, 0.5532, 0.6887, 0.5532, 0.625, 0.5536, 0.625, 0.5821, 0.6862, 0.5857, 0.687, 0.6254, 0.6881, 0.6259, 0.6871, 0.5527, 0.6871, 0.5532, 0.6887, 0.5857, 0.687, 0.5821, 0.6862, 0.5806, 0.625, 0.585, 0.625, 0.5532, 0.625, 0.5528, 0.625, 0.6259, 0.6234, 0.6255, 0.6242, 0.585, 0.625, 0.5806, 0.625, 0.6259, 0.6234, 0.6259, 0.6871, 0.6254, 0.6881, 0.6255, 0.6242, 0.625, 0.6891, 0.6254, 0.6875, 0.6254, 0.75, 0.625, 0.75, 0.5893, 0.6879, 0.5856, 0.687, 0.6254, 0.6875, 0.625, 0.6891, 0.5529, 0.6871, 0.5819, 0.6862, 0.5856, 0.687, 0.5532, 0.6887, 0.5879, 0.75, 0.5529, 0.75, 0.5532, 0.75, 0.5886, 0.75, 0.6258, 0.75, 0.5879, 0.75, 0.5886, 0.75, 0.6254, 0.75, 0.5529, 0.75, 0.5529, 0.6871, 0.5532, 0.6887, 0.5532, 0.75, 0.3837, 0.75, 0.3837, 0.75, 0.375, 0.75, 0.375, 0.75, 0.4377, 0.75, 0.4377, 0.75, 0.4464, 0.75, 0.4464, 0.75, 0.4107, 0.75, 0.4377, 0.75, 0.4377, 0.75, 0.4107, 0.75, 0.375, 0.75, 0.375, 0.75, 0.375, 0.75, 0.375, 0.75, 0.4107, 0.75, 0.375, 0.75, 0.375, 0.75, 0.4107, 0.75, 0.4464, 0.75, 0.4464, 0.75, 0.4464, 0.75, 0.3837, 0.75, 0.4107, 0.75, 0.4107, 0.75, 0.3837, 0.75, 0.4464, 0.75, 0.4107, 0.75, 0.4107, 0.75, 0.4464, 0.75, 0.375, 0.75, 0.3837, 0.75, 0.3837, 0.75, 0.375, 0.75, 0.4107, 0.75, 0.375, 0.75, 0.375, 0.75, 0.4107, 0.75, 0.375, 0.75, 0.375, 0.75, 0.375, 0.75, 0.375, 0.75, 0.375, 0.75, 0.4107, 0.75, 0.4377, 0.75, 0.4377, 0.75, 0.4107, 0.75, 0.3837, 0.75, 0.4107, 0.75, 0.4107, 0.75, 0.375, 0.75, 0.375, 0.75, 0.375, 0.75, 0.375, 0.75, 0.375, 0.75, 0.375, 0.75, 0.4107, 0.75, 0.4377, 0.75, 0.4464, 0.75, 0.4107, 0.75, 0.4107, 0.75, 0.375, 0.75, 0.375, 0.75, 0.4107, 0.75, 0.4464, 0.75, 0.4107, 0.75, 0.4107, 0.75, 0.4464, 0.75, 0.4464, 0.75, 0.4107, 0.75, 0.4107, 0.75, 0.4464, 0.75, 0.4377, 0.75, 0.4464, 0.75, 0.4464, 0.75, 0.4377, 0.75, 0.3837, 0.75, 0.4107, 0.75, 0.4107, 0.75, 0.3837, 0.75, 0.4464, 0.75, 0.4464, 0.75, 0.4464, 0.75, 0.4464, 0.75, 0.375, 0.75, 0.375, 0.75, 0.375, 0.75, 0.375, 0.5, 0.4107, 0.5, 0.4107, 0.5, 0.375, 0.5, 0.4464, 0.625, 0.4464, 0.75, 0.4464, 0.75, 0.4464, 0.625, 0.4464, 0.5, 0.4464, 0.625, 0.4464, 0.625, 0.4464, 0.5, 0.4107, 0.5, 0.4464, 0.5, 0.4464, 0.5, 0.4107, 0.5, 0.375, 0.625, 0.375, 0.5, 0.375, 0.5, 0.375, 0.625, 0.375, 0.75, 0.375, 0.625, 0.375, 0.625, 0.375, 0.75, 0.4464, 0.75, 0.4464, 0.75, 0.4464, 0.75, 0.4464, 0.75, 0.4464, 0.75])
me_human.update()
arm_armature = bpy.data.armatures.new('Armature')  # bones are not reproduced

# ---- objects
ob_human = bpy.data.objects.new('Human', me_human)
ob_armature = bpy.data.objects.new('Armature', arm_armature)

# ---- transforms, parenting, visibility, modifiers, constraints
ob_human.parent = ob_armature
ob_human.location = (0.0, 0.0, 0.0)
_vg = ob_human.vertex_groups.new(name='Hips')
for _i, _w in zip([0, 2, 4, 6, 8, 9, 10, 11, 20, 22, 23, 104, 105, 106, 108, 109, 114, 115, 116, 117], [0.126, 0.1676, 0.622, 0.314, 0.04274, 0.03561, 0.4825, 0.6199, 0.2431, 1.0, 0.01515, 0.0162, 0.01654, 0.1725, 0.024, 0.1488, 0.6542, 0.5026, 0.06813, 0.08691]): _vg.add([_i], _w, 'REPLACE')
_vg = ob_human.vertex_groups.new(name='Spine')
for _i, _w in zip([4, 6, 8, 9, 10, 11, 12, 13, 14, 15, 17, 18, 23, 24, 100, 101, 102, 103, 104, 105, 106, 107, 108, 109, 110, 111, 114, 115, 116, 117, 146, 147, 148, 149, 150, 151], [0.006152, 0.05136, 0.1191, 0.1357, 0.2537, 0.2139, 0.07677, 0.1199, 0.1001, 0.03739, 0.006517, 0.01833, 0.1363, 0.1157, 0.26, 0.6641, 0.6625, 0.6798, 0.6207, 0.7977, 0.6588, 0.1409, 0.8072, 0.7557, 0.6844, 0.6461, 0.1047, 0.1313, 0.04609, 0.02971, 0.3631, 0.387, 0.4216, 0.3071, 0.3155, 0.4158]): _vg.add([_i], _w, 'REPLACE')
_vg = ob_human.vertex_groups.new(name='Chest')
for _i, _w in zip([1, 5, 7, 12, 13, 14, 15, 16, 17, 18, 19, 24, 48, 52, 54, 92, 93, 97, 100, 101, 102, 103, 104, 105, 106, 107, 108, 109, 110, 111, 146, 147, 148, 149, 150, 151], [0.04642, 0.03236, 0.07843, 0.5089, 0.5152, 0.7356, 0.7555, 0.148, 0.1512, 0.6077, 0.6486, 0.4566, 0.1614, 0.2268, 0.006863, 0.05918, 0.04282, 0.03697, 0.59, 0.2062, 0.06828, 0.1972, 0.05223, 0.1183, 0.01309, 0.7936, 0.1227, 0.01567, 0.1751, 0.06415, 0.5028, 0.4937, 0.5371, 0.6337, 0.5044, 0.4317]): _vg.add([_i], _w, 'REPLACE')
_vg = ob_human.vertex_groups.new(name='UpperChest')
for _i, _w in zip([1, 3, 5, 7, 14, 15, 18, 19, 21, 48, 51, 52, 53, 54, 55, 56, 57, 59, 62, 64], [0.4658, 0.1986, 0.4264, 0.2214, 0.0733, 0.08797, 0.2034, 0.1663, 0.1818, 0.5371, 0.02954, 0.5152, 0.05937, 0.09305, 0.05789, 0.1033, 0.07803, 0.006582, 0.009334, 0.01531]): _vg.add([_i], _w, 'REPLACE')
_vg = ob_human.vertex_groups.new(name='Neck')
for _i, _w in zip([1, 3, 5, 7, 18, 19, 21, 48, 52, 54, 55, 56, 57, 59, 64], [0.05517, 0.1269, 0.3188, 0.3799, 0.02346, 0.03622, 0.05418, 0.1395, 0.09309, 0.1313, 0.02167, 0.07603, 0.05177, 0.01164, 0.01302]): _vg.add([_i], _w, 'REPLACE')
_vg = ob_human.vertex_groups.new(name='Head')
for _i, _w in zip([1, 3, 5, 7, 18, 21, 34, 48, 52, 53, 54, 55, 56, 57, 58, 59, 60, 61, 62, 63, 64, 65, 66, 67, 68, 78, 79, 80, 81, 82, 83, 84, 85, 86, 87, 88, 89, 90, 91], [0.169, 0.1425, 0.1244, 0.2623, 0.02022, 0.1612, 0.994, 0.05533, 0.08856, 0.8281, 0.7141, 0.8118, 0.7868, 0.8102, 0.9966, 0.9203, 0.9424, 0.9975, 0.931, 0.9332, 0.9113, 0.9973, 0.9974, 0.998, 0.9964, 0.9872, 0.9694, 0.975, 0.9903, 0.9957, 0.997, 0.9929, 0.9791, 0.9953, 0.9906, 0.9733, 0.9649, 0.9864, 0.9946]): _vg.add([_i], _w, 'REPLACE')
_vg = ob_human.vertex_groups.new(name='Collar.L')
for _i, _w in zip([1, 3, 5, 21, 48, 49, 52, 53, 55], [0.1162, 0.3168, 0.08881, 0.4264, 0.03302, 0.05119, 0.003379, 0.05458, 0.05781]): _vg.add([_i], _w, 'REPLACE')
_vg = ob_human.vertex_groups.new(name='Shoulder.L')
for _i, _w in zip([1, 3, 7, 12, 13, 14, 15, 16, 17, 18, 19, 21, 24, 48, 49, 50, 51, 52, 53, 55, 92, 93, 94, 95, 96, 97, 98, 99, 100, 101, 110, 146, 147, 150, 151], [0.1354, 0.1893, 0.004153, 0.3066, 0.2528, 0.04127, 0.06033, 0.7506, 0.6624, 0.05964, 0.07893, 0.1495, 0.3165, 0.05696, 0.8954, 0.933, 0.8487, 0.01428, 0.004117, 0.008954, 0.6484, 0.5741, 0.542, 0.7979, 0.3118, 0.7482, 0.8162, 0.8455, 0.08892, 0.01183, 0.006882, 0.07947, 0.06218, 0.1137, 0.08581]): _vg.add([_i], _w, 'REPLACE')
_vg = ob_human.vertex_groups.new(name='UpperArm.L')
for _i, _w in zip([12, 13, 16, 17, 24, 50, 51, 92, 93, 94, 95, 96, 97, 98, 99, 146, 150, 152, 153, 154, 155, 156, 157, 158, 159, 160, 161, 162, 163, 164, 165, 166, 167], [0.07493, 0.08466, 0.04311, 0.1211, 0.08983, 0.05094, 0.04165, 0.2758, 0.3643, 0.4391, 0.1913, 0.6831, 0.19, 0.1712, 0.1324, 0.001265, 0.01487, 0.1536, 0.8521, 0.1414, 0.8818, 0.8614, 0.1499, 0.8674, 0.1453, 0.1516, 0.8566, 0.8694, 0.1515, 0.8755, 0.148, 0.8869, 0.1409]): _vg.add([_i], _w, 'REPLACE')
_vg = ob_human.vertex_groups.new(name='LowerArm.L')
for _i, _w in zip([152, 153, 154, 155, 156, 157, 158, 159, 160, 161, 162, 163, 164, 165, 166, 167], [0.8294, 0.1277, 0.848, 0.1075, 0.1219, 0.8343, 0.1181, 0.8414, 0.8314, 0.1282, 0.1193, 0.8338, 0.1177, 0.8406, 0.1094, 0.85]): _vg.add([_i], _w, 'REPLACE')
_vg = ob_human.vertex_groups.new(name='Hand.L')
for _i, _w in zip([26, 27, 28, 29, 30, 31, 32, 33, 121, 122, 125, 201, 202, 203, 204, 205, 206, 207, 208], [0.7905, 0.1209, 0.1891, 0.2781, 0.03132, 0.1195, 0.7769, 0.2561, 0.07621, 0.06316, 0.01066, 0.9717, 0.9583, 0.8044, 0.9667, 0.9774, 0.9592, 0.4351, 0.8406]): _vg.add([_i], _w, 'REPLACE')
_vg = ob_human.vertex_groups.new(name='HandIndex1.L')
for _i, _w in zip([27, 31, 118, 119, 121, 122, 123, 136, 209, 210, 213, 215, 224, 233, 237, 254, 258, 259, 261, 263, 264, 265, 270], [0.07131, 0.05318, 0.8168, 0.216, 0.07506, 0.04865, 0.6143, 0.01991, 0.3813, 0.06817, 0.8301, 0.3572, 0.6045, 0.1104, 0.06545, 0.01145, 0.06103, 0.01385, 0.04783, 0.9229, 0.6247, 0.7301, 0.06511]): _vg.add([_i], _w, 'REPLACE')
_vg = ob_human.vertex_groups.new(name='HandIndex2.L')
for _i, _w in zip([209, 211, 213, 215, 224, 233, 237, 257, 258, 259, 260, 261, 262, 263, 264, 265, 269, 290, 291, 292], [0.5182, 0.04598, 0.1241, 0.5034, 0.05963, 0.3899, 0.0682, 0.2531, 0.7799, 0.5894, 0.1469, 0.7547, 0.08671, 0.04403, 0.2352, 0.1854, 0.05707, 0.02571, 0.03569, 0.00238]): _vg.add([_i], _w, 'REPLACE')
_vg = ob_human.vertex_groups.new(name='HandIndex3.L')
for _i, _w in zip([70, 73, 74, 209, 215, 221, 222, 223, 233, 237, 257, 258, 259, 260, 261, 262, 289, 290, 291, 292, 293, 294], [0.06883, 0.05158, 0.06913, 0.06307, 0.05141, 0.1208, 0.05545, 0.0611, 0.0557, 0.05265, 0.7023, 0.1506, 0.3222, 0.7533, 0.1746, 0.8455, 0.7926, 0.8066, 0.8842, 0.211, 0.08344, 0.1123]): _vg.add([_i], _w, 'REPLACE')
_vg = ob_human.vertex_groups.new(name='HandIndex4.L')
for _i, _w in zip([70, 73, 74, 221, 222, 223, 259, 260, 262, 289, 290, 291, 292, 293, 294], [0.9279, 0.9466, 0.9258, 0.8736, 0.9428, 0.9357, 0.03559, 0.05168, 0.02346, 0.1937, 0.1517, 0.06914, 0.7604, 0.9098, 0.8895]): _vg.add([_i], _w, 'REPLACE')
_vg = ob_human.vertex_groups.new(name='HandMiddle1.L')
for _i, _w in zip([26, 32, 118, 120, 121, 122, 123, 125, 210, 211, 215, 220, 224, 227, 229, 233, 237, 238, 246, 251, 254, 255, 260, 262, 264, 267, 269, 270], [0.07868, 0.08604, 0.03339, 0.01749, 0.7306, 0.7766, 0.08424, 0.06985, 0.4584, 0.2509, 0.02465, 0.07257, 0.1733, 0.08024, 0.1567, 0.2736, 0.7263, 0.02799, 0.02006, 0.02829, 0.007829, 0.001664, 0.001099, 0.004585, 0.05513, 0.01107, 0.6123, 0.6866]): _vg.add([_i], _w, 'REPLACE')
_vg = ob_human.vertex_groups.new(name='HandMiddle2.L')
for _i, _w in zip([210, 211, 220, 224, 227, 229, 233, 237, 238, 246, 251, 252, 253, 254, 255, 256, 269, 270, 283, 286], [0.3386, 0.3382, 0.08205, 0.1182, 0.08919, 0.02452, 0.07879, 0.02709, 0.003071, 0.002071, 0.7507, 0.1254, 0.07249, 0.785, 0.5058, 0.1531, 0.1225, 0.1108, 0.0256, 0.008986]): _vg.add([_i], _w, 'REPLACE')
_vg = ob_human.vertex_groups.new(name='HandMiddle3.L')
for _i, _w in zip([211, 217, 218, 219, 220, 234, 235, 236, 237, 251, 252, 253, 254, 255, 256, 283, 284, 285, 286, 287, 288], [0.04486, 0.1533, 0.08579, 0.05556, 0.05743, 0.001442, 0.0355, 0.1291, 0.01565, 0.1877, 0.7725, 0.8628, 0.1379, 0.38, 0.7793, 0.7828, 0.05331, 0.09439, 0.8125, 0.1105, 0.05079]): _vg.add([_i], _w, 'REPLACE')
_vg = ob_human.vertex_groups.new(name='HandMiddle4.L')
for _i, _w in zip([217, 218, 219, 234, 235, 236, 252, 253, 255, 256, 283, 284, 285, 286, 287, 288], [0.8392, 0.9102, 0.9412, 0.9721, 0.9551, 0.8647, 0.04655, 0.01854, 0.03773, 0.01004, 0.1759, 0.9392, 0.9064, 0.1549, 0.8807, 0.9299]): _vg.add([_i], _w, 'REPLACE')
_vg = ob_human.vertex_groups.new(name='HandRing1.L')
for _i, _w in zip([210, 211, 214, 220, 227, 229, 238, 242, 244, 245, 246, 247, 249, 266, 269, 270], [0.06778, 0.143, 0.09339, 0.6831, 0.1177, 0.4149, 0.5219, 0.0437, 0.01443, 0.00161, 0.007229, 0.003027, 0.02327, 0.004365, 0.05094, 0.0984]): _vg.add([_i], _w, 'REPLACE')
_vg = ob_human.vertex_groups.new(name='HandRing2.L')
for _i, _w in zip([210, 227, 229, 238, 245, 246, 247, 248, 249, 250, 278, 279], [0.01768, 0.02615, 0.05079, 0.02411, 0.09946, 0.7422, 0.07631, 0.5462, 0.7592, 0.1784, 0.01639, 0.02939]): _vg.add([_i], _w, 'REPLACE')
_vg = ob_human.vertex_groups.new(name='HandRing3.L')
for _i, _w in zip([69, 75, 77, 211, 220, 227, 230, 231, 232, 238, 245, 246, 247, 248, 249, 250, 277, 278, 279, 280, 281, 282], [0.1119, 0.1449, 0.1265, 0.05704, 0.04463, 0.03783, 0.04907, 0.05345, 0.1585, 0.07928, 0.7744, 0.1453, 0.8373, 0.3526, 0.1502, 0.7713, 0.1863, 0.8256, 0.915, 0.1394, 0.8334, 0.9444]): _vg.add([_i], _w, 'REPLACE')
_vg = ob_human.vertex_groups.new(name='HandRing4.L')
for _i, _w in zip([69, 75, 77, 230, 231, 232, 245, 247, 277, 278, 279, 280, 281, 282], [0.8831, 0.8497, 0.8683, 0.9484, 0.9456, 0.8367, 0.02722, 0.02074, 0.8023, 0.1356, 0.03049, 0.8519, 0.1444, 0.04885]): _vg.add([_i], _w, 'REPLACE')
_vg = ob_human.vertex_groups.new(name='HandPinky1.L')
for _i, _w in zip([26, 28, 29, 32, 33, 120, 121, 122, 124, 125, 202, 206, 212, 214, 216, 227, 229, 238, 240, 241, 243, 266, 267, 268, 269], [0.05664, 0.7926, 0.6812, 0.06608, 0.7139, 0.9397, 0.08395, 0.06714, 0.9571, 0.8722, 0.007965, 0.01445, 0.3402, 0.5387, 0.3526, 0.2203, 0.1601, 0.07373, 0.01804, 0.02699, 0.003419, 0.8427, 0.7064, 0.7936, 0.007674]): _vg.add([_i], _w, 'REPLACE')
_vg = ob_human.vertex_groups.new(name='HandPinky2.L')
for _i, _w in zip([211, 212, 214, 216, 227, 229, 238, 239, 240, 241, 242, 243, 244, 266, 267, 268, 269, 271, 272, 274, 275, 276], [0.07398, 0.6351, 0.3751, 0.5584, 0.3486, 0.147, 0.1463, 0.8966, 0.9057, 0.8284, 0.787, 0.6209, 0.2214, 0.1067, 0.2215, 0.1877, 0.02167, 0.03755, 0.1099, 0.05072, 0.05171, 0.0222]): _vg.add([_i], _w, 'REPLACE')
_vg = ob_human.vertex_groups.new(name='HandPinky3.L')
for _i, _w in zip([71, 72, 76, 225, 226, 228, 238, 239, 240, 241, 242, 243, 244, 271, 272, 273, 274, 275, 276], [0.03737, 0.1422, 0.02207, 0.08514, 0.06004, 0.04329, 0.0579, 0.06895, 0.03981, 0.1073, 0.0984, 0.243, 0.6639, 0.8962, 0.508, 0.1218, 0.8859, 0.7672, 0.1918]): _vg.add([_i], _w, 'REPLACE')
_vg = ob_human.vertex_groups.new(name='HandPinky4.L')
for _i, _w in zip([71, 72, 76, 225, 226, 228, 243, 244, 271, 272, 273, 274, 275, 276], [0.9525, 0.8426, 0.9602, 0.8989, 0.9263, 0.94, 0.05757, 0.05733, 0.0579, 0.3671, 0.8516, 0.05986, 0.1773, 0.7671]): _vg.add([_i], _w, 'REPLACE')
_vg = ob_human.vertex_groups.new(name='HandThumb1.L')
for _i, _w in zip([26, 27, 30, 31, 32, 118, 123, 134, 135, 203, 207, 208], [0.05519, 0.7699, 0.8732, 0.7732, 0.05431, 0.03447, 0.06444, 0.01933, 0.008747, 0.1842, 0.5547, 0.1498]): _vg.add([_i], _w, 'REPLACE')
_vg = ob_human.vertex_groups.new(name='HandThumb2.L')
for _i, _w in zip([30, 31, 118, 119, 123, 126, 127, 129, 130, 131, 132, 133, 134, 135, 136, 137, 265], [0.06881, 0.0303, 0.07887, 0.7288, 0.1882, 0.02489, 0.1912, 0.04177, 0.2381, 0.1619, 0.9482, 0.9364, 0.9361, 0.9524, 0.9222, 0.9574, 0.03248]): _vg.add([_i], _w, 'REPLACE')
_vg = ob_human.vertex_groups.new(name='HandThumb3.L')
for _i, _w in zip([126, 127, 128, 129, 130, 131, 133], [0.9609, 0.8002, 0.9798, 0.9524, 0.7507, 0.8318, 0.01316]): _vg.add([_i], _w, 'REPLACE')
_vg = ob_human.vertex_groups.new(name='Collar.R')
_vg = ob_human.vertex_groups.new(name='Shoulder.R')
_vg = ob_human.vertex_groups.new(name='UpperArm.R')
_vg = ob_human.vertex_groups.new(name='LowerArm.R')
_vg = ob_human.vertex_groups.new(name='Hand.R')
_vg = ob_human.vertex_groups.new(name='HandIndex1.R')
_vg = ob_human.vertex_groups.new(name='HandIndex2.R')
_vg = ob_human.vertex_groups.new(name='HandIndex3.R')
_vg = ob_human.vertex_groups.new(name='HandIndex4.R')
_vg = ob_human.vertex_groups.new(name='HandMiddle1.R')
_vg = ob_human.vertex_groups.new(name='HandMiddle2.R')
_vg = ob_human.vertex_groups.new(name='HandMiddle3.R')
_vg = ob_human.vertex_groups.new(name='HandMiddle4.R')
_vg = ob_human.vertex_groups.new(name='HandRing1.R')
_vg = ob_human.vertex_groups.new(name='HandRing2.R')
_vg = ob_human.vertex_groups.new(name='HandRing3.R')
_vg = ob_human.vertex_groups.new(name='HandRing4.R')
_vg = ob_human.vertex_groups.new(name='HandPinky1.R')
_vg = ob_human.vertex_groups.new(name='HandPinky2.R')
_vg = ob_human.vertex_groups.new(name='HandPinky3.R')
_vg = ob_human.vertex_groups.new(name='HandPinky4.R')
_vg = ob_human.vertex_groups.new(name='HandThumb1.R')
_vg = ob_human.vertex_groups.new(name='HandThumb2.R')
_vg = ob_human.vertex_groups.new(name='HandThumb3.R')
_vg = ob_human.vertex_groups.new(name='UpperLeg.L')
for _i, _w in zip([0, 2, 4, 6, 8, 9, 10, 11, 20, 23, 100, 101, 102, 103, 104, 105, 106, 109, 110, 111, 114, 115, 116, 117, 147, 151, 168, 169, 170, 171, 172, 173, 174, 175, 176, 177, 178, 179, 189, 190, 191, 192], [0.8441, 0.8118, 0.3467, 0.6254, 0.8231, 0.8116, 0.2493, 0.1561, 0.7474, 0.8175, 4.411e-05, 0.07879, 0.2326, 0.07625, 0.2859, 0.03321, 0.1341, 0.05956, 0.09222, 0.2573, 0.2356, 0.3569, 0.8778, 0.8683, 0.004126, 0.01531, 0.1137, 0.9332, 0.1225, 0.9284, 0.9253, 0.1199, 0.1075, 0.8992, 0.1161, 0.8905, 0.8818, 0.1184, 0.1165, 0.9104, 0.09985, 0.9235]): _vg.add([_i], _w, 'REPLACE')
_vg = ob_human.vertex_groups.new(name='LowerLeg.L')
for _i, _w in zip([25, 35, 36, 37, 38, 39, 40, 41, 42, 44, 45, 112, 113, 138, 140, 141, 142, 143, 144, 145, 168, 169, 170, 171, 172, 173, 174, 175, 176, 177, 178, 179, 180, 182, 185, 187, 188, 189, 190, 191, 192, 193, 194, 195, 196, 197, 198, 199, 200, 304, 316, 317, 318, 319, 320, 323], [0.5346, 0.5437, 0.3113, 0.1215, 0.1459, 0.2693, 0.1846, 0.21, 0.09581, 0.009381, 0.0819, 0.1156, 0.5543, 0.1406, 0.004638, 0.1927, 0.2124, 0.2312, 0.1327, 0.1066, 0.8854, 0.06512, 0.8764, 0.06916, 0.07162, 0.8788, 0.8913, 0.09647, 0.8822, 0.1014, 0.1125, 0.88, 0.2416, 0.1489, 0.09207, 0.2173, 0.225, 0.882, 0.08269, 0.8995, 0.07607, 0.9296, 0.9285, 0.9609, 0.9717, 0.9656, 0.9516, 0.9777, 0.9343, 0.393, 0.1464, 0.02338, 0.007916, 0.3821, 0.1334, 0.4256]): _vg.add([_i], _w, 'REPLACE')
_vg = ob_human.vertex_groups.new(name='Foot.L')
for _i, _w in zip([25, 35, 36, 37, 38, 39, 40, 41, 42, 43, 44, 45, 46, 47, 112, 113, 138, 139, 140, 141, 142, 143, 144, 145, 180, 181, 182, 183, 185, 187, 188, 193, 194, 195, 196, 197, 198, 200, 295, 296, 297, 298, 299, 300, 301, 302, 304, 305, 306, 307, 310, 315, 316, 317, 318, 319, 320, 321, 322, 323], [0.4647, 0.4555, 0.6864, 0.8701, 0.8438, 0.7287, 0.8036, 0.7781, 0.8676, 0.8917, 0.8874, 0.8805, 0.0887, 0.07443, 0.8762, 0.4453, 0.841, 0.8818, 0.8752, 0.7883, 0.7782, 0.7592, 0.8442, 0.871, 0.7509, 0.8791, 0.8252, 0.001954, 0.8709, 0.7734, 0.7555, 0.0687, 0.06972, 0.02664, 0.005133, 0.01688, 0.04467, 0.06418, 0.8741, 0.5388, 0.867, 0.5363, 0.5234, 0.5241, 0.5028, 0.9129, 0.6035, 0.03258, 0.1006, 0.05469, 0.001551, 0.00715, 0.8453, 0.9359, 0.9491, 0.6143, 0.859, 0.0511, 0.02745, 0.5718]): _vg.add([_i], _w, 'REPLACE')
_vg = ob_human.vertex_groups.new(name='Toes.L')
for _i, _w in zip([42, 43, 44, 45, 46, 47, 139, 140, 181, 182, 183, 184, 185, 186, 295, 296, 297, 298, 299, 300, 301, 302, 303, 305, 306, 307, 308, 309, 310, 311, 312, 313, 314, 315, 317, 321, 322], [0.02308, 0.0836, 0.08288, 0.02521, 0.9105, 0.9252, 0.09498, 0.09751, 0.09796, 0.001719, 0.9738, 0.9881, 0.02408, 0.9837, 0.1183, 0.4591, 0.1229, 0.461, 0.4748, 0.4735, 0.4966, 0.07966, 0.9781, 0.9584, 0.8986, 0.9451, 0.9986, 0.9969, 0.974, 0.9776, 0.9779, 0.9795, 0.9958, 0.9712, 0.004846, 0.9484, 0.961]): _vg.add([_i], _w, 'REPLACE')
_vg = ob_human.vertex_groups.new(name='IKLegPole.L')
_vg = ob_human.vertex_groups.new(name='UpperLeg.R')
_vg = ob_human.vertex_groups.new(name='LowerLeg.R')
_vg = ob_human.vertex_groups.new(name='Foot.R')
_vg = ob_human.vertex_groups.new(name='Toes.R')
_vg = ob_human.vertex_groups.new(name='IKLegPole.R')
_m = ob_human.modifiers.new('Mirror', 'MIRROR')
_m.use_clip = True
_m = ob_human.modifiers.new('Armature', 'ARMATURE')
_m.object = ob_armature
ob_armature.location = (0.0, 0.0, 0.0)
ob_armature.show_in_front = True

# ---- collection membership
col_collection.objects.link(ob_human)
col_collection.objects.link(ob_armature)

# ---- scene / render settings (as saved in the file)
scene.frame_start = 1; scene.frame_end = 250; scene.frame_set(2)
scene.render.engine = 'BLENDER_EEVEE_NEXT'
bpy.context.view_layer.update()

# ---- added for rendering (the .blend has no active camera and no usable light): camera, sun
cam_auto = bpy.data.cameras.new('AutoCamera')
cam_auto.lens = 50.0
cam_auto.sensor_width = 36.0
cam_auto.clip_end = 1000.0
ob_auto_camera = bpy.data.objects.new('AutoCamera', cam_auto)
scene.collection.objects.link(ob_auto_camera)
ob_auto_camera.location = (2.38057, -2.90553, 2.84037)
ob_auto_camera.rotation_euler = (1.09748, -7.21219e-08, 0.694738)
scene.camera = ob_auto_camera
light_auto_sun = bpy.data.lights.new('AutoSun', 'SUN')
light_auto_sun.energy = 3.0
light_auto_sun.angle = 0.0523599
ob_auto_sun = bpy.data.objects.new('AutoSun', light_auto_sun)
scene.collection.objects.link(ob_auto_sun)
ob_auto_sun.rotation_euler = (0.872665, 0.174533, 0.523599)
bpy.context.view_layer.update()
